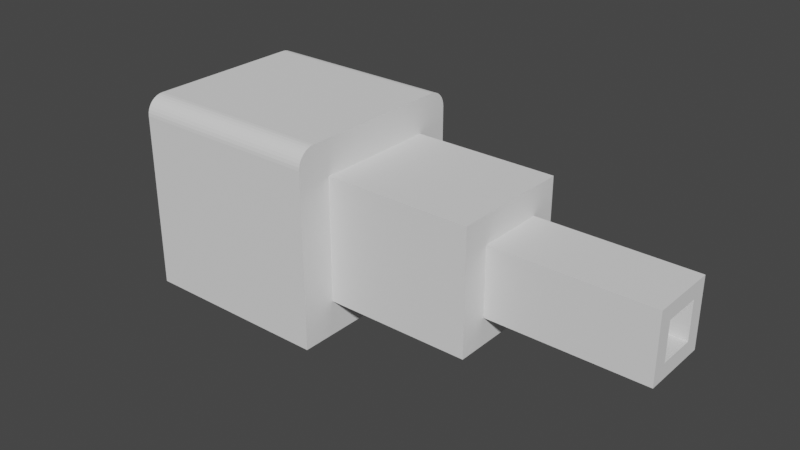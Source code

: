 # Source: lesson1.blend  (saved by Blender 2.83.21; exported with 4.5.12 LTS)
import bpy
from mathutils import Matrix  # noqa: F401  (used for matrix-valued properties, if any)

bpy.ops.wm.read_factory_settings(use_empty=True)
scene = bpy.context.scene
scene.name = 'Scene'

# ---- collections
col_collection = bpy.data.collections.new('Collection'); scene.collection.children.link(col_collection)

# ---- node groups
ng_auto_smooth = bpy.data.node_groups.new('Auto Smooth', 'GeometryNodeTree')
_s = ng_auto_smooth.interface.new_socket(name='Geometry', in_out='OUTPUT', socket_type='NodeSocketGeometry')
_s = ng_auto_smooth.interface.new_socket(name='Geometry', in_out='INPUT', socket_type='NodeSocketGeometry')
_s = ng_auto_smooth.interface.new_socket(name='Angle', in_out='INPUT', socket_type='NodeSocketFloat')
_s.subtype = 'ANGLE'
_s.min_value = 0.0
_s.max_value = 3.142
ng_auto_smooth.is_modifier = True
_N = ng_auto_smooth.nodes; _L = ng_auto_smooth.links
n0 = _N.new('NodeGroupOutput'); n0.name = 'Group Output'; n0.location = (480, -100)
n1 = _N.new('NodeGroupInput'); n1.name = 'Group Input'; n1.location = (-420, -300)
n2 = _N.new('NodeGroupInput'); n2.name = 'Group Input.001'; n2.location = (-60, -100)
n3 = _N.new('GeometryNodeSetShadeSmooth'); n3.name = 'Set Shade Smooth'; n3.location = (120, -100)
n3.domain = 'EDGE'
n4 = _N.new('GeometryNodeSetShadeSmooth'); n4.name = 'Set Shade Smooth.001'; n4.location = (300, -100)
n5 = _N.new('GeometryNodeInputMeshEdgeAngle'); n5.name = 'Edge Angle'; n5.location = (-420, -220)
n6 = _N.new('GeometryNodeInputEdgeSmooth'); n6.name = 'Is Edge Smooth'; n6.location = (-60, -160)
n7 = _N.new('GeometryNodeInputShadeSmooth'); n7.name = 'Is Face Smooth'; n7.location = (-240, -340)
n8 = _N.new('FunctionNodeBooleanMath'); n8.name = 'Boolean Math'; n8.location = (-60, -220)
n9 = _N.new('FunctionNodeCompare'); n9.name = 'Compare'; n9.location = (-240, -180)
n9.operation = 'LESS_EQUAL'
_L.new(n5.outputs[0], n9.inputs[0])
_L.new(n4.outputs[0], n0.inputs[0])
_L.new(n1.outputs[1], n9.inputs[1])
_L.new(n9.outputs[0], n8.inputs[0])
_L.new(n7.outputs[0], n8.inputs[1])
_L.new(n2.outputs[0], n3.inputs[0])
_L.new(n6.outputs[0], n3.inputs[1])
_L.new(n3.outputs[0], n4.inputs[0])
_L.new(n8.outputs[0], n3.inputs[2])
n0.is_active_output = True

# ---- world
world_world = bpy.data.worlds.new('World'); scene.world = world_world
world_world.use_nodes = True; world_world.node_tree.nodes.clear()
_N = world_world.node_tree.nodes; _L = world_world.node_tree.links
n0 = _N.new('ShaderNodeOutputWorld'); n0.name = 'World Output'; n0.location = (300, 300)
n1 = _N.new('ShaderNodeBackground'); n1.name = 'Background'; n1.location = (10, 300)
n1.inputs[0].default_value = (0.05088, 0.05088, 0.05088, 1.0)
_L.new(n1.outputs[0], n0.inputs[0])
n0.is_active_output = True
world_world.color = (0.05088, 0.05088, 0.05088)
world_world.use_sun_shadow = False
world_world.sun_shadow_jitter_overblur = 0.0

# ---- meshes
me_cube_004 = bpy.data.meshes.new('Cube.004')
me_cube_004.from_pydata([(-1.553, -1.0, -0.9972), (0.4466, -1.0, -0.9972), (0.4466, -0.6392, -0.6364), (0.4466, -0.6392, 0.6421), (1.961, -0.6392, -0.6364), (1.961, -0.6392, 0.6421), (1.961, -0.3542, -0.3514), (1.961, -0.3542, 0.3571), (3.586, -0.3542, -0.3514), (3.586, -0.3542, 0.3571), (3.586, -0.198, -0.1952), (3.586, -0.198, 0.2009), (-2.124, -0.198, -0.1952), (-2.124, -0.198, 0.2009), (-1.553, -1.0, 0.8143), (-1.553, -0.8114, 1.003), (-1.553, -0.9971, 0.847), (-1.553, -0.9886, 0.8788), (-1.553, -0.9747, 0.9086), (-1.553, -0.9559, 0.9355), (-1.553, -0.9326, 0.9587), (-1.553, -0.9057, 0.9776), (-1.553, -0.8759, 0.9915), (-1.553, -0.8441, 1.0), (0.4466, -0.8114, 1.003), (0.4466, -1.0, 0.8143), (0.4466, -0.8666, 0.8695), (0.4466, -0.8441, 1.0), (0.4466, -0.8759, 0.9915), (0.4466, -0.9057, 0.9776), (0.4466, -0.9326, 0.9587), (0.4466, -0.9559, 0.9355), (0.4466, -0.9747, 0.9086), (0.4466, -0.9886, 0.8788), (0.4466, -0.9971, 0.847), (-1.553, 1.0, -0.9972), (0.4466, 1.0, -0.9972), (0.4466, 0.6392, -0.6364), (0.4466, 0.6392, 0.6421), (1.961, 0.6392, -0.6364), (1.961, 0.6392, 0.6421), (1.961, 0.3543, -0.3514), (1.961, 0.3543, 0.3571), (3.586, 0.3543, -0.3514), (3.586, 0.3543, 0.3571), (3.586, 0.198, -0.1952), (3.586, 0.198, 0.2009), (-2.124, 0.198, -0.1952), (-2.124, 0.198, 0.2009), (-1.553, 2.556e-05, -0.9972), (-1.553, 2.556e-05, 1.003), (0.4466, 2.556e-05, -0.9972), (0.4466, 2.556e-05, 1.003), (0.4466, 2.556e-05, -0.6364), (0.4466, 2.556e-05, 0.6421), (1.961, 2.556e-05, -0.6364), (1.961, 2.556e-05, 0.6421), (1.961, 2.556e-05, -0.3514), (1.961, 2.556e-05, 0.3571), (3.586, 2.556e-05, -0.3514), (3.586, 2.556e-05, 0.3571), (3.586, 2.556e-05, -0.1952), (3.586, 2.556e-05, 0.2009), (-2.124, 2.556e-05, -0.1952), (-2.124, 2.556e-05, 0.2009), (-1.553, 1.0, 0.8143), (-1.553, 0.8115, 1.003), (-1.553, 0.9972, 0.847), (-1.553, 0.9887, 0.8788), (-1.553, 0.9748, 0.9086), (-1.553, 0.9559, 0.9355), (-1.553, 0.9327, 0.9587), (-1.553, 0.9057, 0.9776), (-1.553, 0.8759, 0.9915), (-1.553, 0.8442, 1.0), (0.4466, 0.8115, 1.003), (0.4466, 1.0, 0.8143), (0.4466, 0.8667, 0.8695), (0.4466, 0.8442, 1.0), (0.4466, 0.8759, 0.9915), (0.4466, 0.9057, 0.9776), (0.4466, 0.9327, 0.9587), (0.4466, 0.9559, 0.9355), (0.4466, 0.9748, 0.9086), (0.4466, 0.9887, 0.8788), (0.4466, 0.9972, 0.847)], [], [(52, 50, 15, 24), (49, 51, 1, 0), (52, 24, 26, 3, 54), (26, 25, 1, 2, 3), (54, 3, 5, 56), (3, 2, 4, 5), (56, 5, 7, 58), (5, 4, 6, 7), (7, 6, 8, 9), (58, 7, 9, 60), (60, 9, 11, 62), (9, 8, 10, 11), (62, 11, 13, 64), (11, 10, 12, 13), (10, 61, 63, 12), (8, 59, 61, 10), (6, 57, 59, 8), (4, 55, 57, 6), (2, 53, 55, 4), (1, 51, 53, 2), (1, 25, 14, 0), (24, 27, 26), (27, 28, 26), (28, 29, 26), (29, 30, 26), (30, 31, 26), (31, 32, 26), (32, 33, 26), (33, 34, 26), (34, 25, 26), (24, 15, 23, 27), (27, 23, 22, 28), (28, 22, 21, 29), (29, 21, 20, 30), (30, 20, 19, 31), (31, 19, 18, 32), (32, 18, 17, 33), (33, 17, 16, 34), (34, 16, 14, 25), (0, 14, 16, 17, 18, 19, 20, 21, 22, 23, 15, 50, 49), (52, 75, 66, 50), (49, 35, 36, 51), (52, 54, 38, 77, 75), (77, 38, 37, 36, 76), (54, 56, 40, 38), (38, 40, 39, 37), (56, 58, 42, 40), (40, 42, 41, 39), (42, 44, 43, 41), (58, 60, 44, 42), (60, 62, 46, 44), (44, 46, 45, 43), (62, 64, 48, 46), (46, 48, 47, 45), (45, 47, 63, 61), (43, 45, 61, 59), (41, 43, 59, 57), (39, 41, 57, 55), (37, 39, 55, 53), (36, 37, 53, 51), (36, 35, 65, 76), (75, 77, 78), (78, 77, 79), (79, 77, 80), (80, 77, 81), (81, 77, 82), (82, 77, 83), (83, 77, 84), (84, 77, 85), (85, 77, 76), (75, 78, 74, 66), (78, 79, 73, 74), (79, 80, 72, 73), (80, 81, 71, 72), (81, 82, 70, 71), (82, 83, 69, 70), (83, 84, 68, 69), (84, 85, 67, 68), (85, 76, 65, 67), (35, 49, 50, 66, 74, 73, 72, 71, 70, 69, 68, 67, 65)])
_uv = me_cube_004.uv_layers.new(name='UVMap')
_uv.uv.foreach_set('vector', [nan, nan, nan, nan, nan, nan, nan, nan, 0.125, 0.625, nan, nan, 0.375, 0.75, 0.125, 0.75, nan, nan, nan, nan, nan, nan, nan, nan, nan, nan, nan, nan, nan, nan, nan, nan, nan, nan, nan, nan, nan, nan, nan, nan, nan, nan, nan, nan, nan, nan, nan, nan, nan, nan, nan, nan, nan, nan, nan, nan, nan, nan, nan, nan, nan, nan, nan, nan, nan, nan, nan, nan, nan, nan, nan, nan, nan, nan, nan, nan, nan, nan, nan, nan, nan, nan, nan, nan, nan, nan, nan, nan, nan, nan, nan, nan, nan, nan, nan, nan, nan, nan, nan, nan, nan, nan, nan, nan, nan, nan, nan, nan, nan, nan, nan, nan, nan, nan, nan, nan, nan, nan, nan, nan, nan, nan, nan, nan, nan, nan, nan, nan, nan, nan, nan, nan, nan, nan, nan, nan, nan, nan, nan, nan, nan, nan, nan, nan, nan, nan, nan, nan, nan, nan, nan, nan, nan, nan, nan, nan, 0.375, 0.75, nan, nan, nan, nan, nan, nan, 0.375, 0.75, 0.6014, 0.75, 0.6014, 1.0, 0.375, 1.0, nan, nan, nan, nan, nan, nan, nan, nan, nan, nan, nan, nan, nan, nan, nan, nan, nan, nan, nan, nan, nan, nan, nan, nan, nan, nan, nan, nan, nan, nan, nan, nan, nan, nan, nan, nan, nan, nan, nan, nan, nan, nan, nan, nan, nan, nan, nan, nan, nan, nan, nan, nan, nan, nan, nan, nan, nan, nan, nan, nan, nan, nan, nan, nan, nan, nan, nan, nan, nan, nan, nan, nan, nan, nan, nan, nan, nan, nan, nan, nan, nan, nan, nan, nan, nan, nan, nan, nan, nan, nan, nan, nan, nan, nan, 0.6166, 0.75, 0.6166, 1.0, 0.6132, 1.0, 0.6132, 0.75, 0.6132, 0.75, 0.6132, 1.0, 0.6095, 1.0, 0.6095, 0.75, 0.6095, 0.75, 0.6095, 1.0, 0.6055, 1.0, 0.6055, 0.75, 0.6055, 0.75, 0.6055, 1.0, 0.6014, 1.0, 0.6014, 0.75, 0.375, 0.0, 0.6014, 0.0, 0.6055, 0.0003581, 0.6095, 0.001421, 0.6132, 0.003158, 0.6166, 0.005514, 0.6195, 0.008419, 0.6218, 0.01178, 0.6236, 0.01551, 0.6246, 0.01948, 0.625, 0.02357, 0.625, 0.125, 0.375, 0.125, nan, nan, nan, nan, nan, nan, nan, nan, 0.125, 0.625, 0.125, 0.75, 0.375, 0.75, nan, nan, nan, nan, nan, nan, nan, nan, nan, nan, nan, nan, nan, nan, nan, nan, nan, nan, nan, nan, nan, nan, nan, nan, nan, nan, nan, nan, nan, nan, nan, nan, nan, nan, nan, nan, nan, nan, nan, nan, nan, nan, nan, nan, nan, nan, nan, nan, nan, nan, nan, nan, nan, nan, nan, nan, nan, nan, nan, nan, nan, nan, nan, nan, nan, nan, nan, nan, nan, nan, nan, nan, nan, nan, nan, nan, nan, nan, nan, nan, nan, nan, nan, nan, nan, nan, nan, nan, nan, nan, nan, nan, nan, nan, nan, nan, nan, nan, nan, nan, nan, nan, nan, nan, nan, nan, nan, nan, nan, nan, nan, nan, nan, nan, nan, nan, nan, nan, nan, nan, nan, nan, nan, nan, nan, nan, nan, nan, nan, nan, nan, nan, nan, nan, nan, nan, nan, nan, nan, nan, nan, nan, 0.375, 0.75, nan, nan, nan, nan, nan, nan, 0.375, 0.75, 0.375, 1.0, 0.6014, 1.0, 0.6014, 0.75, nan, nan, nan, nan, nan, nan, nan, nan, nan, nan, nan, nan, nan, nan, nan, nan, nan, nan, nan, nan, nan, nan, nan, nan, nan, nan, nan, nan, nan, nan, nan, nan, nan, nan, nan, nan, nan, nan, nan, nan, nan, nan, nan, nan, nan, nan, nan, nan, nan, nan, nan, nan, nan, nan, nan, nan, nan, nan, nan, nan, nan, nan, nan, nan, nan, nan, nan, nan, nan, nan, nan, nan, nan, nan, nan, nan, nan, nan, nan, nan, nan, nan, nan, nan, nan, nan, nan, nan, nan, nan, nan, nan, nan, nan, 0.6166, 0.75, 0.6132, 0.75, 0.6132, 1.0, 0.6166, 1.0, 0.6132, 0.75, 0.6095, 0.75, 0.6095, 1.0, 0.6132, 1.0, 0.6095, 0.75, 0.6055, 0.75, 0.6055, 1.0, 0.6095, 1.0, 0.6055, 0.75, 0.6014, 0.75, 0.6014, 1.0, 0.6055, 1.0, 0.375, 0.0, 0.375, 0.125, 0.625, 0.125, 0.625, 0.02357, 0.6246, 0.01948, 0.6236, 0.01551, 0.6218, 0.01178, 0.6195, 0.008419, 0.6166, 0.005514, 0.6132, 0.003158, 0.6095, 0.001421, 0.6055, 0.0003581, 0.6014, 0.0])
me_cube_004.use_remesh_fix_poles = True
me_cube_004.use_remesh_preserve_attributes = False
me_cube_004.use_mirror_vertex_groups = False
me_cube_004.update()

# ---- objects
ob_cube = bpy.data.objects.new('Cube', me_cube_004)

# ---- transforms, parenting, visibility, modifiers, constraints
ob_cube.location = (-1.039, -2.556e-05, -0.002848)
ob_cube.lineart.crease_threshold = 0.0
_m = ob_cube.modifiers.new('Auto Smooth', 'NODES')
_m.node_group = ng_auto_smooth
_gi = [s.identifier for s in ng_auto_smooth.interface.items_tree if s.item_type == 'SOCKET' and s.in_out == 'INPUT']
_m[_gi[1]] = 0.5236  # Angle

# ---- collection membership
col_collection.objects.link(ob_cube)

# ---- scene / render settings (as saved in the file)
scene.frame_start = 1; scene.frame_end = 250; scene.frame_set(1)
scene.render.engine = 'BLENDER_EEVEE_NEXT'
scene.cycles.use_denoising = False
scene.cycles.samples = 128
scene.cycles.sampling_pattern = 'TABULATED_SOBOL'
scene.cycles.use_adaptive_sampling = False
scene.cycles.use_light_tree = False
scene.view_settings.view_transform = 'Filmic'
bpy.context.view_layer.update()

# ---- added for rendering (the .blend has no active camera and no usable light): camera, sun
cam_auto = bpy.data.cameras.new('AutoCamera')
cam_auto.lens = 50.0
cam_auto.sensor_width = 36.0
cam_auto.clip_end = 1000.0
ob_auto_camera = bpy.data.objects.new('AutoCamera', cam_auto)
scene.collection.objects.link(ob_auto_camera)
ob_auto_camera.location = (5.5883, -7.07503, 4.71669)
ob_auto_camera.rotation_euler = (1.09748, -7.21219e-08, 0.694738)
scene.camera = ob_auto_camera
light_auto_sun = bpy.data.lights.new('AutoSun', 'SUN')
light_auto_sun.energy = 3.0
light_auto_sun.angle = 0.0523599
ob_auto_sun = bpy.data.objects.new('AutoSun', light_auto_sun)
scene.collection.objects.link(ob_auto_sun)
ob_auto_sun.rotation_euler = (0.872665, 0.174533, 0.523599)
bpy.context.view_layer.update()
